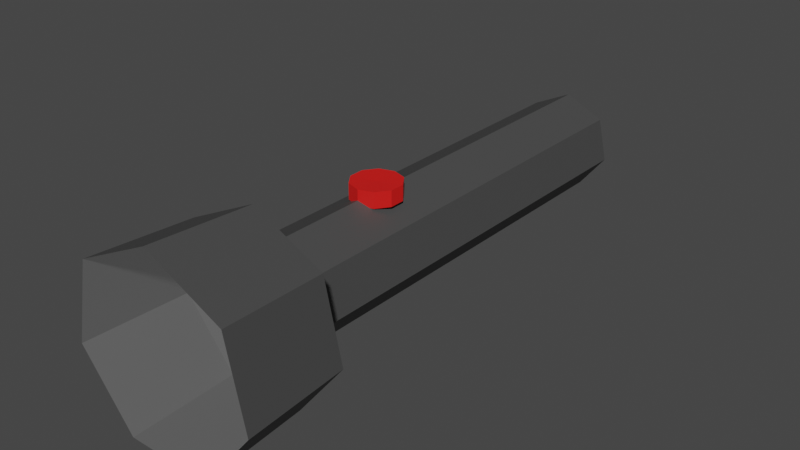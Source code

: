 # Source: flashlight.blend  (saved by Blender 3.4.6; exported with 4.5.12 LTS)
import bpy
from mathutils import Matrix  # noqa: F401  (used for matrix-valued properties, if any)

bpy.ops.wm.read_factory_settings(use_empty=True)
scene = bpy.context.scene
scene.name = 'Scene'

# ---- collections
col_collection = bpy.data.collections.new('Collection'); scene.collection.children.link(col_collection)

# ---- images (referenced by path relative to the original .blend; pixels are not part of the script)
import os
ASSET_DIR = os.environ.get("B2B_ASSET_DIR", "")  # directory of the original .blend (textures are referenced by path, not embedded)
HERE = os.path.dirname(os.path.abspath(__file__))  # packed textures are extracted next to this script under _unpacked/

def load_image(name, relpath, width, height, colorspace="sRGB"):
    """Load a texture the original file referenced (path relative to the .blend, or extracted next to this script)."""
    p = next((c for c in (os.path.join(HERE, relpath), os.path.join(ASSET_DIR, relpath)) if relpath and os.path.exists(c)), "")
    if p:
        img = bpy.data.images.load(p, check_existing=True)
        img.name = name
    else:  # same state as the original file: an image datablock whose file is absent (Cycles renders it pink)
        img = bpy.data.images.new(name, width, height)
        img.source = "FILE"
        img.filepath = "//" + (relpath or name)
    img.colorspace_settings.name = colorspace
    return img
img_tex_flash = load_image('tex_flash', 'flashlight/tex_flash.png', 1024, 1024, 'sRGB')

# ---- materials (node trees are filled in below, after node groups)
mat_material_001 = bpy.data.materials.new('Material.001')
mat_material_002 = bpy.data.materials.new('Material.002')
mat_material_002.surface_render_method = 'BLENDED'
mat_material_002.blend_method = 'BLEND'
mat_material_003 = bpy.data.materials.new('Material.003')

# ---- material node trees
mat_material_001.use_nodes = True; mat_material_001.node_tree.nodes.clear()
_N = mat_material_001.node_tree.nodes; _L = mat_material_001.node_tree.links
n0 = _N.new('ShaderNodeBsdfPrincipled'); n0.name = 'Principled BSDF'; n0.location = (10, 300)
n0.distribution = 'GGX'
n0.subsurface_method = 'RANDOM_WALK_SKIN'
n0.inputs[0].default_value = (0.06372, 0.06372, 0.06372, 1.0)
n0.inputs[3].default_value = 1.45
n0.inputs[27].default_value = (0.0, 0.0, 0.0, 1.0)
n0.inputs[28].default_value = 1.0
n1 = _N.new('ShaderNodeOutputMaterial'); n1.name = 'Material Output'; n1.location = (300, 300)
n2 = _N.new('ShaderNodeTexImage'); n2.name = 'Image Texture'; n2.location = (-12, 641)
n2.image = img_tex_flash
_L.new(n0.outputs[0], n1.inputs[0])
n1.is_active_output = True
mat_material_002.use_nodes = True; mat_material_002.node_tree.nodes.clear()
_N = mat_material_002.node_tree.nodes; _L = mat_material_002.node_tree.links
n0 = _N.new('ShaderNodeBsdfPrincipled'); n0.name = 'Principled BSDF'; n0.location = (10, 300)
n0.distribution = 'GGX'
n0.subsurface_method = 'RANDOM_WALK_SKIN'
n0.inputs[3].default_value = 1.45
n0.inputs[4].default_value = 0.1181
n0.inputs[18].default_value = 0.1
n0.inputs[27].default_value = (0.0, 0.0, 0.0, 1.0)
n0.inputs[28].default_value = 2.6
n1 = _N.new('ShaderNodeOutputMaterial'); n1.name = 'Material Output'; n1.location = (300, 300)
n2 = _N.new('ShaderNodeTexImage'); n2.name = 'Image Texture'; n2.location = (-12, 641)
n2.image = img_tex_flash
_L.new(n0.outputs[0], n1.inputs[0])
n1.is_active_output = True
mat_material_003.use_nodes = True; mat_material_003.node_tree.nodes.clear()
_N = mat_material_003.node_tree.nodes; _L = mat_material_003.node_tree.links
n0 = _N.new('ShaderNodeBsdfPrincipled'); n0.name = 'Principled BSDF'; n0.location = (10, 300)
n0.distribution = 'GGX'
n0.subsurface_method = 'RANDOM_WALK_SKIN'
n0.inputs[0].default_value = (0.8, 0.00942, 0.007784, 1.0)
n0.inputs[3].default_value = 1.45
n0.inputs[27].default_value = (0.0, 0.0, 0.0, 1.0)
n0.inputs[28].default_value = 1.0
n1 = _N.new('ShaderNodeOutputMaterial'); n1.name = 'Material Output'; n1.location = (300, 300)
n2 = _N.new('ShaderNodeTexImage'); n2.name = 'Image Texture'; n2.location = (-12, 641)
n2.image = img_tex_flash
_L.new(n0.outputs[0], n1.inputs[0])
n1.is_active_output = True

# ---- world
world_world = bpy.data.worlds.new('World'); scene.world = world_world
world_world.use_nodes = True; world_world.node_tree.nodes.clear()
_N = world_world.node_tree.nodes; _L = world_world.node_tree.links
n0 = _N.new('ShaderNodeOutputWorld'); n0.name = 'World Output'; n0.location = (300, 300)
n1 = _N.new('ShaderNodeBackground'); n1.name = 'Background'; n1.location = (10, 300)
n1.inputs[0].default_value = (0.05088, 0.05088, 0.05088, 1.0)
_L.new(n1.outputs[0], n0.inputs[0])
n0.is_active_output = True
world_world.color = (0.05088, 0.05088, 0.05088)
world_world.use_sun_shadow = False
world_world.sun_shadow_jitter_overblur = 0.0

# ---- meshes
me_cylinder = bpy.data.meshes.new('Cylinder')
me_cylinder.from_pydata([(0.0, 1.0, -4.315), (0.0, 1.0, 4.315), (0.7818, 0.6235, -4.315), (0.7818, 0.6235, 4.315), (0.9749, -0.2225, -4.315), (0.9749, -0.2225, 4.315), (0.4339, -0.901, -4.315), (0.4339, -0.901, 4.315), (-0.4339, -0.901, -4.315), (-0.4339, -0.901, 4.315), (-0.9749, -0.2225, -4.315), (-0.9749, -0.2225, 4.315), (-0.7818, 0.6235, -4.315), (-0.7818, 0.6235, 4.315), (1.423, 1.135, 4.693), (-1.102e-08, 1.82, 4.693), (1.775, -0.4051, 4.693), (0.7899, -1.64, 4.693), (-0.7899, -1.64, 4.693), (-1.775, -0.4051, 4.693), (-1.423, 1.135, 4.693), (1.522, 1.213, 6.765), (-9.43e-09, 1.946, 6.765), (1.897, -0.4331, 6.765), (0.8444, -1.754, 6.765), (-0.8444, -1.754, 6.765), (-1.897, -0.4331, 6.765), (-1.522, 1.213, 6.765), (0.2866, 1.206, 1.459), (0.4638, 1.206, 1.703), (0.4638, 1.206, 2.004), (0.2866, 1.207, 2.248), (1.678e-08, 1.207, 2.341), (-1.091e-15, 1.189, 1.854), (-0.2866, 1.207, 2.248), (-0.4638, 1.206, 2.004), (-0.4638, 1.206, 1.703), (-0.2866, 1.206, 1.459), (-1.678e-08, 1.206, 1.366), (0.2866, 0.8975, 1.459), (0.4638, 0.8976, 1.703), (0.4638, 0.8977, 2.004), (0.2866, 0.8978, 2.248), (1.678e-08, 0.8979, 2.341), (-0.2866, 0.8978, 2.248), (-0.4638, 0.8977, 2.004), (-0.4638, 0.8976, 1.703), (-0.2866, 0.8975, 1.459), (-1.678e-08, 0.8974, 1.366)], [], [(0, 1, 3, 2), (2, 3, 5, 4), (4, 5, 7, 6), (6, 7, 9, 8), (8, 9, 11, 10), (5, 3, 14, 16), (10, 11, 13, 12), (12, 13, 1, 0), (0, 2, 4, 6, 8, 10, 12), (15, 20, 27, 22), (11, 9, 18, 19), (3, 1, 15, 14), (7, 5, 16, 17), (13, 11, 19, 20), (9, 7, 17, 18), (1, 13, 20, 15), (21, 22, 27, 26, 25, 24, 23), (19, 18, 25, 26), (17, 16, 23, 24), (14, 15, 22, 21), (20, 19, 26, 27), (18, 17, 24, 25), (16, 14, 21, 23), (48, 38, 28, 39), (38, 33, 28), (39, 28, 29, 40), (28, 33, 29), (40, 29, 30, 41), (29, 33, 30), (41, 30, 31, 42), (30, 33, 31), (42, 31, 32, 43), (31, 33, 32), (43, 32, 34, 44), (32, 33, 34), (44, 34, 35, 45), (34, 33, 35), (45, 35, 36, 46), (35, 33, 36), (46, 36, 37, 47), (36, 33, 37), (47, 37, 38, 48), (37, 33, 38)])
me_cylinder.polygons.foreach_set('material_index', [0, 0, 0, 0, 0, 0, 0, 0, 0, 0, 0, 0, 0, 0, 0, 0, 1, 0, 0, 0, 0, 0, 0, 2, 2, 2, 2, 2, 2, 2, 2, 2, 2, 2, 2, 2, 2, 2, 2, 2, 2, 2, 2])
_uv = me_cylinder.uv_layers.new(name='UVMap')
_uv.uv.foreach_set('vector', [0.3973, 0.7506, 0.3973, 0.003009, 0.465, 0.003287, 0.465, 0.7508, 0.471, 0.7506, 0.471, 0.003109, 0.546, 0.003009, 0.546, 0.7505, 0.546, 0.7505, 0.546, 0.003009, 0.597, 0.004018, 0.597, 0.7515, 0.8101, 0.003009, 0.8101, 0.7503, 0.7349, 0.7503, 0.7349, 0.003009, 0.603, 0.7515, 0.603, 0.004018, 0.654, 0.003009, 0.654, 0.7505, 0.2388, 0.5291, 0.2388, 0.4539, 0.3028, 0.4231, 0.3028, 0.5599, 0.654, 0.7505, 0.654, 0.003009, 0.7289, 0.003109, 0.7289, 0.7506, 0.3295, 0.7508, 0.3295, 0.003287, 0.3973, 0.003009, 0.3973, 0.7506, 0.8408, 0.9253, 0.7676, 0.9085, 0.7349, 0.8408, 0.7676, 0.7731, 0.8408, 0.7563, 0.8996, 0.8032, 0.8996, 0.8784, 0.1826, 0.7831, 0.1831, 0.9064, 0.00355, 0.9149, 0.003009, 0.7831, 0.07408, 0.4915, 0.1067, 0.5592, 0.06239, 0.6148, 0.00301, 0.4915, 0.2388, 0.4539, 0.18, 0.4071, 0.1958, 0.3378, 0.3028, 0.4231, 0.18, 0.576, 0.2388, 0.5291, 0.3028, 0.5599, 0.1958, 0.6453, 0.1067, 0.4238, 0.07408, 0.4915, 0.00301, 0.4915, 0.06239, 0.3682, 0.1067, 0.5592, 0.18, 0.576, 0.1958, 0.6453, 0.06239, 0.6148, 0.18, 0.4071, 0.1067, 0.4238, 0.06239, 0.3682, 0.1958, 0.3378, 0.06649, 0.2992, 0.00301, 0.1674, 0.06649, 0.03556, 0.2091, 0.00301, 0.3235, 0.09423, 0.3235, 0.2405, 0.2091, 0.3317, 0.9958, 0.3974, 0.997, 0.4902, 0.8174, 0.4993, 0.8161, 0.4001, 0.997, 0.01213, 0.9958, 0.105, 0.8161, 0.1022, 0.8174, 0.00301, 0.1831, 0.6598, 0.1826, 0.7831, 0.003009, 0.7831, 0.00355, 0.6513, 0.997, 0.2609, 0.9958, 0.3974, 0.8161, 0.4001, 0.8174, 0.2542, 0.3234, 0.7569, 0.4603, 0.7569, 0.465, 0.9366, 0.3187, 0.9366, 0.9958, 0.105, 0.997, 0.2414, 0.8174, 0.2482, 0.8161, 0.1022, 0.2159, 0.7666, 0.1891, 0.7666, 0.1891, 0.7418, 0.2159, 0.7418, 0.1891, 0.6805, 0.2293, 0.6935, 0.1891, 0.7066, 0.2778, 0.6513, 0.3043, 0.6514, 0.3019, 0.6727, 0.2755, 0.6727, 0.1891, 0.7066, 0.2293, 0.6935, 0.2045, 0.7277, 0.2755, 0.6727, 0.3019, 0.6727, 0.3019, 0.6988, 0.2755, 0.6988, 0.2045, 0.7277, 0.2293, 0.6935, 0.2293, 0.7358, 0.2755, 0.6988, 0.3019, 0.6988, 0.3043, 0.7197, 0.2778, 0.7196, 0.2293, 0.7358, 0.2293, 0.6935, 0.2541, 0.7277, 0.2219, 0.7418, 0.2486, 0.7418, 0.2486, 0.7666, 0.2219, 0.7666, 0.2541, 0.7277, 0.2293, 0.6935, 0.2695, 0.7066, 0.2219, 0.7666, 0.2486, 0.7666, 0.2486, 0.7914, 0.2219, 0.7914, 0.2695, 0.7066, 0.2293, 0.6935, 0.2695, 0.6805, 0.2778, 0.7258, 0.3043, 0.7257, 0.3019, 0.7465, 0.2755, 0.7466, 0.2695, 0.6805, 0.2293, 0.6935, 0.2541, 0.6593, 0.2755, 0.7466, 0.3019, 0.7465, 0.3019, 0.7727, 0.2755, 0.7727, 0.2541, 0.6593, 0.2293, 0.6935, 0.2293, 0.6513, 0.2755, 0.7727, 0.3019, 0.7727, 0.3043, 0.794, 0.2778, 0.7941, 0.2293, 0.6513, 0.2293, 0.6935, 0.2045, 0.6593, 0.2159, 0.7914, 0.1891, 0.7914, 0.1891, 0.7666, 0.2159, 0.7666, 0.2045, 0.6593, 0.2293, 0.6935, 0.1891, 0.6805])
me_cylinder.materials.append(mat_material_001)
me_cylinder.materials.append(mat_material_002)
me_cylinder.materials.append(mat_material_003)
me_cylinder.update()

# ---- objects
ob_cylinder = bpy.data.objects.new('Cylinder', me_cylinder)

# ---- transforms, parenting, visibility, modifiers, constraints
ob_cylinder.location = (0.0, 0.0, 0.0)
ob_cylinder.rotation_euler = (1.571, -2.22e-16, -2.22e-16)
ob_cylinder.scale = (0.1468, 0.1468, 0.1468)

# ---- collection membership
col_collection.objects.link(ob_cylinder)

# ---- scene / render settings (as saved in the file)
scene.frame_start = 1; scene.frame_end = 250; scene.frame_set(1)
scene.render.engine = 'CYCLES'
scene.cycles.sampling_pattern = 'TABULATED_SOBOL'
scene.cycles.use_light_tree = False
scene.cycles.bake_type = 'DIFFUSE'
scene.view_settings.view_transform = 'Filmic'
bpy.context.view_layer.update()

# ---- added for rendering (the .blend has no active camera and no usable light): camera, sun
cam_auto = bpy.data.cameras.new('AutoCamera')
cam_auto.lens = 50.0
cam_auto.sensor_width = 36.0
cam_auto.clip_end = 1000.0
ob_auto_camera = bpy.data.objects.new('AutoCamera', cam_auto)
scene.collection.objects.link(ob_auto_camera)
ob_auto_camera.location = (1.66828, -2.18177, 1.34877)
ob_auto_camera.rotation_euler = (1.09748, -7.21219e-08, 0.694738)
scene.camera = ob_auto_camera
light_auto_sun = bpy.data.lights.new('AutoSun', 'SUN')
light_auto_sun.energy = 3.0
light_auto_sun.angle = 0.0523599
ob_auto_sun = bpy.data.objects.new('AutoSun', light_auto_sun)
scene.collection.objects.link(ob_auto_sun)
ob_auto_sun.rotation_euler = (0.872665, 0.174533, 0.523599)
bpy.context.view_layer.update()
